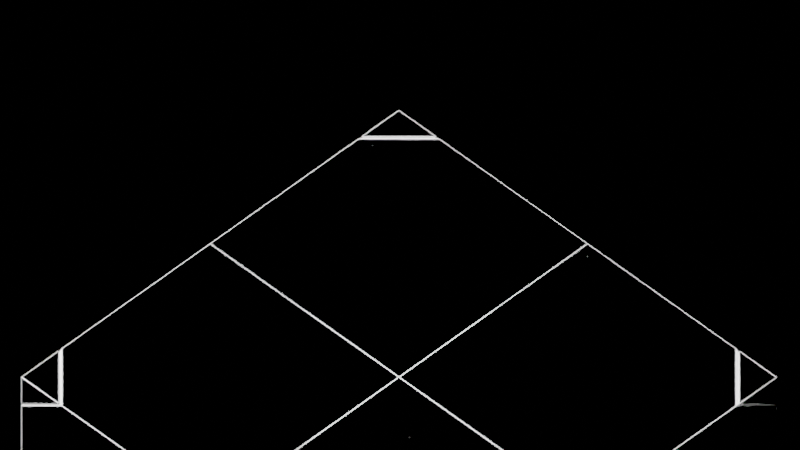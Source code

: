 # Source: strings_platform.blend  (saved by Blender 2.80.75; exported with 4.5.12 LTS)
import bpy
from mathutils import Matrix  # noqa: F401  (used for matrix-valued properties, if any)

bpy.ops.wm.read_factory_settings(use_empty=True)
scene = bpy.context.scene
scene.name = 'Scene'

# ---- collections
col_objects = bpy.data.collections.new('Objects'); scene.collection.children.link(col_objects)

# ---- world
world_world = bpy.data.worlds.new('World'); scene.world = world_world
world_world.use_nodes = True; world_world.node_tree.nodes.clear()
_N = world_world.node_tree.nodes; _L = world_world.node_tree.links
n0 = _N.new('ShaderNodeOutputWorld'); n0.name = 'World Output'; n0.location = (300, 300)
n1 = _N.new('ShaderNodeBackground'); n1.name = 'Background'; n1.location = (10, 300)
n1.inputs[0].default_value = (0.0, 0.0, 0.0, 1.0)
n1.inputs[1].default_value = 0.0
_L.new(n1.outputs[0], n0.inputs[0])
n0.is_active_output = True
world_world.color = (0.05088, 0.05088, 0.05088)
world_world.use_sun_shadow = False
world_world.sun_shadow_jitter_overblur = 0.0

# ---- cameras
cam_camera = bpy.data.cameras.new('Camera')
cam_camera.type = 'ORTHO'

# ---- lights
light_point = bpy.data.lights.new('Point', 'SUN')
light_point.transmission_factor = 0.0
light_point.energy = 39.8
light_point.shadow_soft_size = 6.47

# ---- meshes
me_cube_004 = bpy.data.meshes.new('Cube.004')
me_cube_004.from_pydata([(0.003209, 0.004864, -0.4449), (0.003209, 0.004864, 0.4449), (0.003209, 2.005, -0.4449), (0.003209, 2.005, 0.4449), (2.003, 0.004864, -0.4449), (2.003, 0.004864, 0.4449), (2.003, 2.005, -0.4449), (2.003, 2.005, 0.4449), (2.003, 2.005, 0.1602), (2.003, 1.602, 0.4449), (1.601, 2.005, 0.4449), (2.003, 2.005, 0.1389), (2.003, 1.572, 0.4449), (1.571, 2.005, 0.4449), (1.995, 1.997, 0.1625), (1.995, 1.614, 0.4332), (1.612, 1.997, 0.4332)], [], [(7, 10, 9), (14, 11, 13, 16), (9, 10, 16, 15), (12, 13, 3, 1, 5), (15, 16, 13, 12), (8, 14, 16, 10), (2, 3, 13, 11, 6), (7, 8, 10), (14, 15, 12, 11), (8, 9, 15, 14), (9, 8, 7), (4, 6, 11, 12, 5), (0, 2, 6, 4)])
_uv = me_cube_004.uv_layers.new(name='UVMap')
_uv.uv.foreach_set('vector', [0.6884, 0.5126, 0.601, 0.5229, 0.7208, 0.4308, 0.1329, 0.3977, 0.128, 0.399, 0.1864, 0.316, 0.186, 0.3244, 0.7208, 0.4308, 0.601, 0.5229, 0.6033, 0.5221, 0.7194, 0.4328, 0.2691, 0.3988, 0.1864, 0.316, 0.1863, 0.01594, 0.5692, 0.01587, 0.5692, 0.3989, 0.2608, 0.3992, 0.186, 0.3244, 0.1864, 0.316, 0.2691, 0.3988, 0.7208, 0.5547, 0.7205, 0.5544, 0.6033, 0.5221, 0.601, 0.5229, 0.01587, 0.01603, 0.1863, 0.01594, 0.1864, 0.316, 0.128, 0.399, 0.01609, 0.399, 0.6884, 0.5126, 0.7208, 0.5547, 0.601, 0.5229, 0.1875, 0.4523, 0.2608, 0.3992, 0.2691, 0.3988, 0.1862, 0.4572, 0.7208, 0.5547, 0.7208, 0.4308, 0.7194, 0.4328, 0.7205, 0.5544, 0.7208, 0.4308, 0.7208, 0.5547, 0.6884, 0.5126, 0.5692, 0.5692, 0.1862, 0.5691, 0.1862, 0.4572, 0.2691, 0.3988, 0.5692, 0.3989, 0.601, 0.01587, 0.9841, 0.01587, 0.9841, 0.399, 0.601, 0.399])
_ca = me_cube_004.color_attributes.new('Col', 'BYTE_COLOR', 'CORNER')
_ca.data.foreach_set('color', [1.0, 0.0, 0.0, 1.0, 1.0, 0.0, 0.0, 1.0, 1.0, 0.0, 0.0, 1.0, 1.0, 0.0, 0.0, 1.0, 1.0, 1.0, 1.0, 1.0, 1.0, 1.0, 1.0, 1.0, 1.0, 0.0, 0.0, 1.0, 1.0, 0.0, 0.0, 1.0, 1.0, 0.0, 0.0, 1.0, 1.0, 0.0, 0.0, 1.0, 1.0, 0.0, 0.0, 1.0, 1.0, 1.0, 1.0, 1.0, 1.0, 1.0, 1.0, 1.0, 1.0, 1.0, 1.0, 1.0, 1.0, 1.0, 1.0, 1.0, 1.0, 1.0, 1.0, 1.0, 1.0, 0.0, 0.0, 1.0, 1.0, 0.0, 0.0, 1.0, 1.0, 1.0, 1.0, 1.0, 1.0, 1.0, 1.0, 1.0, 1.0, 0.0, 0.0, 1.0, 1.0, 0.0, 0.0, 1.0, 1.0, 0.0, 0.0, 1.0, 1.0, 0.0, 0.0, 1.0, 1.0, 1.0, 1.0, 1.0, 1.0, 1.0, 1.0, 1.0, 1.0, 1.0, 1.0, 1.0, 1.0, 1.0, 1.0, 1.0, 1.0, 1.0, 1.0, 1.0, 1.0, 0.0, 0.0, 1.0, 1.0, 0.0, 0.0, 1.0, 1.0, 0.0, 0.0, 1.0, 1.0, 0.0, 0.0, 1.0, 1.0, 0.0, 0.0, 1.0, 1.0, 1.0, 1.0, 1.0, 1.0, 1.0, 1.0, 1.0, 1.0, 0.0, 0.0, 1.0, 1.0, 0.0, 0.0, 1.0, 1.0, 0.0, 0.0, 1.0, 1.0, 0.0, 0.0, 1.0, 1.0, 0.0, 0.0, 1.0, 1.0, 0.0, 0.0, 1.0, 1.0, 0.0, 0.0, 1.0, 1.0, 1.0, 1.0, 1.0, 1.0, 1.0, 1.0, 1.0, 1.0, 1.0, 1.0, 1.0, 1.0, 1.0, 1.0, 1.0, 1.0, 1.0, 1.0, 1.0, 1.0, 1.0, 1.0, 1.0, 1.0, 1.0, 1.0, 1.0, 1.0, 1.0, 1.0, 1.0, 1.0, 1.0, 1.0, 1.0])
me_cube_004.materials.append(None)
me_cube_004.use_remesh_preserve_volume = False
me_cube_004.use_remesh_preserve_attributes = False
me_cube_004.use_mirror_vertex_groups = False
me_cube_004.use_paint_bone_selection = False
me_cube_004.use_paint_mask_vertex = True
me_cube_004.update()
me_cube_001 = bpy.data.meshes.new('Cube.001')
me_cube_001.from_pydata([(2.003, 2.005, -0.4449), (2.003, 2.005, 0.4449), (2.003, 2.005, 0.1602), (2.003, 1.602, 0.4449), (1.601, 2.005, 0.4449), (2.003, 2.005, 0.1389), (2.003, 1.572, 0.4449), (1.571, 2.005, 0.4449), (1.995, 1.997, 0.1625), (1.995, 1.614, 0.4332), (1.612, 1.997, 0.4332), (0.0, 2.005, -0.4449), (0.0, 2.005, 0.4449), (-2.003, 2.005, -0.4449), (-2.003, 2.005, 0.4449), (-2.003, 2.005, 0.1602), (-2.003, 1.602, 0.4449), (-1.601, 2.005, 0.4449), (-2.003, 2.005, 0.1389), (-2.003, 1.572, 0.4449), (-1.571, 2.005, 0.4449), (-1.995, 1.997, 0.1625), (-1.995, 1.614, 0.4332), (-1.612, 1.997, 0.4332), (2.003, 0.0, -0.4449), (2.003, 0.0, 0.4449), (2.003, -2.005, -0.4449), (2.003, -2.005, 0.4449), (2.003, -2.005, 0.1602), (2.003, -1.602, 0.4449), (1.601, -2.005, 0.4449), (2.003, -2.005, 0.1389), (2.003, -1.572, 0.4449), (1.571, -2.005, 0.4449), (1.995, -1.997, 0.1625), (1.995, -1.614, 0.4332), (1.612, -1.997, 0.4332), (0.0, 0.0, -0.4449), (0.0, 0.0, 0.4449), (0.0, -2.005, -0.4449), (0.0, -2.005, 0.4449), (-2.003, 0.0, -0.4449), (-2.003, 0.0, 0.4449), (-2.003, -2.005, -0.4449), (-2.003, -2.005, 0.4449), (-2.003, -2.005, 0.1602), (-2.003, -1.602, 0.4449), (-1.601, -2.005, 0.4449), (-2.003, -2.005, 0.1389), (-2.003, -1.572, 0.4449), (-1.571, -2.005, 0.4449), (-1.995, -1.997, 0.1625), (-1.995, -1.614, 0.4332), (-1.612, -1.997, 0.4332)], [], [(1, 4, 3), (8, 5, 7, 10), (3, 4, 10, 9), (6, 7, 12, 38, 25), (9, 10, 7, 6), (2, 8, 10, 4), (11, 12, 7, 5, 0), (1, 2, 4), (8, 9, 6, 5), (2, 3, 9, 8), (3, 2, 1), (24, 0, 5, 6, 25), (37, 11, 0, 24), (14, 16, 17), (21, 23, 20, 18), (16, 22, 23, 17), (19, 42, 38, 12, 20), (22, 19, 20, 23), (15, 17, 23, 21), (11, 13, 18, 20, 12), (14, 17, 15), (21, 18, 19, 22), (15, 21, 22, 16), (16, 14, 15), (41, 42, 19, 18, 13), (37, 41, 13, 11), (27, 29, 30), (34, 36, 33, 31), (29, 35, 36, 30), (32, 25, 38, 40, 33), (35, 32, 33, 36), (28, 30, 36, 34), (39, 26, 31, 33, 40), (27, 30, 28), (34, 31, 32, 35), (28, 34, 35, 29), (29, 27, 28), (24, 25, 32, 31, 26), (37, 24, 26, 39), (44, 47, 46), (51, 48, 50, 53), (46, 47, 53, 52), (49, 50, 40, 38, 42), (52, 53, 50, 49), (45, 51, 53, 47), (39, 40, 50, 48, 43), (44, 45, 47), (51, 52, 49, 48), (45, 46, 52, 51), (46, 45, 44), (41, 43, 48, 49, 42), (37, 39, 43, 41)])
_uv = me_cube_001.uv_layers.new(name='UVMap')
_uv.uv.foreach_set('vector', [0.1484, 0.8557, 0.1799, 0.9908, 0.01456, 0.8192, 0.1837, 0.7802, 0.1801, 0.7811, 0.2224, 0.721, 0.2222, 0.7271, 0.01456, 0.8192, 0.1799, 0.9908, 0.1782, 0.9874, 0.01795, 0.821, 0.2824, 0.781, 0.2224, 0.721, 0.2224, 0.5033, 0.5004, 0.5033, 0.5005, 0.7811, 0.2763, 0.7813, 0.2222, 0.7271, 0.2224, 0.721, 0.2824, 0.781, 0.2088, 0.7976, 0.2084, 0.798, 0.1782, 0.9874, 0.1799, 0.9908, 0.09903, 0.5033, 0.2224, 0.5033, 0.2224, 0.721, 0.1801, 0.7811, 0.09909, 0.7811, 0.1484, 0.8557, 0.2088, 0.7976, 0.1799, 0.9908, 0.2232, 0.8198, 0.2763, 0.7813, 0.2824, 0.781, 0.2223, 0.8233, 0.2088, 0.7976, 0.01456, 0.8192, 0.01795, 0.821, 0.2084, 0.798, 0.01456, 0.8192, 0.2088, 0.7976, 0.1484, 0.8557, 0.5005, 0.9045, 0.2222, 0.9044, 0.2223, 0.8233, 0.2824, 0.781, 0.5005, 0.7811, 0.9737, 0.02856, 0.9737, 0.0497, 0.9526, 0.0497, 0.9526, 0.02856, 0.8564, 0.1491, 0.8252, 0.01391, 0.9902, 0.1859, 0.1837, 0.2264, 0.2222, 0.2795, 0.2225, 0.2855, 0.1802, 0.2254, 0.8252, 0.01391, 0.8269, 0.01737, 0.9868, 0.1841, 0.9902, 0.1859, 0.2824, 0.2255, 0.5004, 0.2255, 0.5004, 0.5033, 0.2224, 0.5033, 0.2225, 0.2855, 0.2764, 0.2253, 0.2824, 0.2255, 0.2225, 0.2855, 0.2222, 0.2795, 0.7959, 0.2071, 0.9902, 0.1859, 0.9868, 0.1841, 0.7963, 0.2067, 0.09903, 0.5033, 0.09914, 0.2254, 0.1802, 0.2254, 0.2225, 0.2855, 0.2224, 0.5033, 0.8564, 0.1491, 0.9902, 0.1859, 0.7959, 0.2071, 0.2233, 0.1868, 0.2224, 0.1833, 0.2824, 0.2255, 0.2764, 0.2253, 0.7959, 0.2071, 0.7963, 0.2067, 0.8269, 0.01737, 0.8252, 0.01391, 0.8252, 0.01391, 0.8564, 0.1491, 0.7959, 0.2071, 0.5004, 0.1021, 0.5004, 0.2255, 0.2824, 0.2255, 0.2224, 0.1833, 0.2223, 0.1022, 0.9737, 0.02856, 0.9949, 0.02856, 0.9949, 0.0497, 0.9737, 0.0497, 0.8529, 0.8482, 0.9841, 0.8032, 0.8302, 0.9851, 0.8172, 0.7801, 0.7787, 0.727, 0.7785, 0.721, 0.8208, 0.781, 0.9841, 0.8032, 0.9809, 0.8052, 0.8316, 0.9816, 0.8302, 0.9851, 0.7185, 0.781, 0.5005, 0.7811, 0.5004, 0.5033, 0.7784, 0.5032, 0.7785, 0.721, 0.7246, 0.7813, 0.7185, 0.781, 0.7785, 0.721, 0.7787, 0.727, 0.7889, 0.7941, 0.8302, 0.9851, 0.8316, 0.9816, 0.7894, 0.7945, 0.9018, 0.5032, 0.9018, 0.781, 0.8208, 0.781, 0.7785, 0.721, 0.7784, 0.5032, 0.8529, 0.8482, 0.8302, 0.9851, 0.7889, 0.7941, 0.7777, 0.8197, 0.7787, 0.8233, 0.7185, 0.781, 0.7246, 0.7813, 0.7889, 0.7941, 0.7894, 0.7945, 0.9809, 0.8052, 0.9841, 0.8032, 0.9841, 0.8032, 0.8529, 0.8482, 0.7889, 0.7941, 0.5005, 0.9045, 0.5005, 0.7811, 0.7185, 0.781, 0.7787, 0.8233, 0.7787, 0.9044, 0.9737, 0.02856, 0.9526, 0.02856, 0.9526, 0.007415, 0.9737, 0.007415, 0.1422, 0.1483, 0.009499, 0.1888, 0.1697, 0.01231, 0.8171, 0.2263, 0.8206, 0.2254, 0.7784, 0.2854, 0.7786, 0.2794, 0.1697, 0.01231, 0.009499, 0.1888, 0.01284, 0.1869, 0.1681, 0.01581, 0.7184, 0.2255, 0.7784, 0.2854, 0.7784, 0.5032, 0.5004, 0.5033, 0.5004, 0.2255, 0.7244, 0.2252, 0.7786, 0.2794, 0.7784, 0.2854, 0.7184, 0.2255, 0.2043, 0.2046, 0.2038, 0.2043, 0.01284, 0.1869, 0.009499, 0.1888, 0.9018, 0.5032, 0.7784, 0.5032, 0.7784, 0.2854, 0.8206, 0.2254, 0.9017, 0.2253, 0.1422, 0.1483, 0.2043, 0.2046, 0.009499, 0.1888, 0.7775, 0.1868, 0.7244, 0.2252, 0.7184, 0.2255, 0.7784, 0.1832, 0.2043, 0.2046, 0.1697, 0.01231, 0.1681, 0.01581, 0.2038, 0.2043, 0.1697, 0.01231, 0.2043, 0.2046, 0.1422, 0.1483, 0.5004, 0.1021, 0.7784, 0.1022, 0.7784, 0.1832, 0.7184, 0.2255, 0.5004, 0.2255, 0.9737, 0.02856, 0.9737, 0.007415, 0.9949, 0.007415, 0.9949, 0.02856])
_ca = me_cube_001.color_attributes.new('Col', 'BYTE_COLOR', 'CORNER')
_ca.data.foreach_set('color', [1.0, 0.0, 0.0, 1.0, 1.0, 0.0, 0.0, 1.0, 1.0, 0.0, 0.0, 1.0, 1.0, 0.0, 0.0, 1.0, 1.0, 1.0, 1.0, 1.0, 1.0, 1.0, 1.0, 1.0, 1.0, 0.0, 0.0, 1.0, 1.0, 0.0, 0.0, 1.0, 1.0, 0.0, 0.0, 1.0, 1.0, 0.0, 0.0, 1.0, 1.0, 0.0, 0.0, 1.0, 1.0, 1.0, 1.0, 1.0, 1.0, 1.0, 1.0, 1.0, 1.0, 1.0, 1.0, 1.0, 1.0, 1.0, 1.0, 1.0, 1.0, 1.0, 1.0, 1.0, 1.0, 0.0, 0.0, 1.0, 1.0, 0.0, 0.0, 1.0, 1.0, 1.0, 1.0, 1.0, 1.0, 1.0, 1.0, 1.0, 1.0, 0.0, 0.0, 1.0, 1.0, 0.0, 0.0, 1.0, 1.0, 0.0, 0.0, 1.0, 1.0, 0.0, 0.0, 1.0, 1.0, 1.0, 1.0, 1.0, 1.0, 1.0, 1.0, 1.0, 1.0, 1.0, 1.0, 1.0, 1.0, 1.0, 1.0, 1.0, 1.0, 1.0, 1.0, 1.0, 1.0, 0.0, 0.0, 1.0, 1.0, 0.0, 0.0, 1.0, 1.0, 0.0, 0.0, 1.0, 1.0, 0.0, 0.0, 1.0, 1.0, 0.0, 0.0, 1.0, 1.0, 1.0, 1.0, 1.0, 1.0, 1.0, 1.0, 1.0, 1.0, 0.0, 0.0, 1.0, 1.0, 0.0, 0.0, 1.0, 1.0, 0.0, 0.0, 1.0, 1.0, 0.0, 0.0, 1.0, 1.0, 0.0, 0.0, 1.0, 1.0, 0.0, 0.0, 1.0, 1.0, 0.0, 0.0, 1.0, 1.0, 1.0, 1.0, 1.0, 1.0, 1.0, 1.0, 1.0, 1.0, 1.0, 1.0, 1.0, 1.0, 1.0, 1.0, 1.0, 1.0, 1.0, 1.0, 1.0, 1.0, 1.0, 1.0, 1.0, 1.0, 1.0, 1.0, 1.0, 1.0, 1.0, 1.0, 1.0, 1.0, 1.0, 1.0, 1.0, 1.0, 0.0, 0.0, 1.0, 1.0, 0.0, 0.0, 1.0, 1.0, 0.0, 0.0, 1.0, 1.0, 0.0, 0.0, 1.0, 1.0, 0.0, 0.0, 1.0, 1.0, 1.0, 1.0, 1.0, 1.0, 1.0, 1.0, 1.0, 1.0, 0.0, 0.0, 1.0, 1.0, 0.0, 0.0, 1.0, 1.0, 0.0, 0.0, 1.0, 1.0, 0.0, 0.0, 1.0, 1.0, 1.0, 1.0, 1.0, 1.0, 1.0, 1.0, 1.0, 1.0, 1.0, 1.0, 1.0, 1.0, 1.0, 1.0, 1.0, 1.0, 1.0, 1.0, 1.0, 1.0, 0.0, 0.0, 1.0, 1.0, 1.0, 1.0, 1.0, 1.0, 1.0, 1.0, 1.0, 1.0, 0.0, 0.0, 1.0, 1.0, 0.0, 0.0, 1.0, 1.0, 0.0, 0.0, 1.0, 1.0, 0.0, 0.0, 1.0, 1.0, 0.0, 0.0, 1.0, 1.0, 1.0, 1.0, 1.0, 1.0, 1.0, 1.0, 1.0, 1.0, 1.0, 1.0, 1.0, 1.0, 1.0, 1.0, 1.0, 1.0, 1.0, 1.0, 1.0, 1.0, 0.0, 0.0, 1.0, 1.0, 0.0, 0.0, 1.0, 1.0, 0.0, 0.0, 1.0, 1.0, 0.0, 0.0, 1.0, 1.0, 1.0, 1.0, 1.0, 1.0, 1.0, 1.0, 1.0, 1.0, 0.0, 0.0, 1.0, 1.0, 0.0, 0.0, 1.0, 1.0, 0.0, 0.0, 1.0, 1.0, 0.0, 0.0, 1.0, 1.0, 0.0, 0.0, 1.0, 1.0, 0.0, 0.0, 1.0, 1.0, 0.0, 0.0, 1.0, 1.0, 0.0, 0.0, 1.0, 1.0, 1.0, 1.0, 1.0, 1.0, 1.0, 1.0, 1.0, 1.0, 1.0, 1.0, 1.0, 1.0, 1.0, 1.0, 1.0, 1.0, 1.0, 1.0, 1.0, 1.0, 1.0, 1.0, 1.0, 1.0, 1.0, 1.0, 1.0, 1.0, 1.0, 1.0, 1.0, 1.0, 1.0, 1.0, 1.0, 1.0, 0.0, 0.0, 1.0, 1.0, 0.0, 0.0, 1.0, 1.0, 0.0, 0.0, 1.0, 1.0, 0.0, 0.0, 1.0, 1.0, 0.0, 0.0, 1.0, 1.0, 1.0, 1.0, 1.0, 1.0, 1.0, 1.0, 1.0, 1.0, 0.0, 0.0, 1.0, 1.0, 0.0, 0.0, 1.0, 1.0, 0.0, 0.0, 1.0, 1.0, 0.0, 0.0, 1.0, 1.0, 1.0, 1.0, 1.0, 1.0, 1.0, 1.0, 1.0, 1.0, 1.0, 1.0, 1.0, 1.0, 1.0, 1.0, 1.0, 1.0, 1.0, 1.0, 1.0, 1.0, 0.0, 0.0, 1.0, 1.0, 1.0, 1.0, 1.0, 1.0, 1.0, 1.0, 1.0, 1.0, 0.0, 0.0, 1.0, 1.0, 0.0, 0.0, 1.0, 1.0, 0.0, 0.0, 1.0, 1.0, 0.0, 0.0, 1.0, 1.0, 0.0, 0.0, 1.0, 1.0, 1.0, 1.0, 1.0, 1.0, 1.0, 1.0, 1.0, 1.0, 1.0, 1.0, 1.0, 1.0, 1.0, 1.0, 1.0, 1.0, 1.0, 1.0, 1.0, 1.0, 0.0, 0.0, 1.0, 1.0, 0.0, 0.0, 1.0, 1.0, 0.0, 0.0, 1.0, 1.0, 0.0, 0.0, 1.0, 1.0, 1.0, 1.0, 1.0, 1.0, 1.0, 1.0, 1.0, 1.0, 0.0, 0.0, 1.0, 1.0, 0.0, 0.0, 1.0, 1.0, 0.0, 0.0, 1.0, 1.0, 0.0, 0.0, 1.0, 1.0, 0.0, 0.0, 1.0, 1.0, 0.0, 0.0, 1.0, 1.0, 0.0, 0.0, 1.0, 1.0, 0.0, 0.0, 1.0, 1.0, 1.0, 1.0, 1.0, 1.0, 1.0, 1.0, 1.0, 1.0, 1.0, 1.0, 1.0, 1.0, 1.0, 1.0, 1.0, 1.0, 1.0, 1.0, 1.0, 1.0, 1.0, 1.0, 1.0, 1.0, 1.0, 1.0, 1.0, 1.0, 1.0, 1.0, 1.0, 1.0, 1.0, 1.0, 1.0, 1.0, 0.0, 0.0, 1.0, 1.0, 0.0, 0.0, 1.0, 1.0, 0.0, 0.0, 1.0, 1.0, 0.0, 0.0, 1.0, 1.0, 1.0, 1.0, 1.0, 1.0, 1.0, 1.0, 1.0, 1.0, 0.0, 0.0, 1.0, 1.0, 0.0, 0.0, 1.0, 1.0, 0.0, 0.0, 1.0, 1.0, 0.0, 0.0, 1.0, 1.0, 0.0, 0.0, 1.0, 1.0, 1.0, 1.0, 1.0, 1.0, 1.0, 1.0, 1.0, 1.0, 1.0, 1.0, 1.0, 1.0, 1.0, 1.0, 1.0, 1.0, 1.0, 1.0, 1.0, 1.0, 0.0, 0.0, 1.0, 1.0, 0.0, 0.0, 1.0, 1.0, 1.0, 1.0, 1.0, 1.0, 1.0, 1.0, 1.0, 1.0, 0.0, 0.0, 1.0, 1.0, 0.0, 0.0, 1.0, 1.0, 0.0, 0.0, 1.0, 1.0, 0.0, 0.0, 1.0, 1.0, 1.0, 1.0, 1.0, 1.0, 1.0, 1.0, 1.0, 1.0, 1.0, 1.0, 1.0, 1.0, 1.0, 1.0, 1.0, 1.0, 1.0, 1.0, 1.0, 1.0, 0.0, 0.0, 1.0, 1.0, 0.0, 0.0, 1.0, 1.0, 0.0, 0.0, 1.0, 1.0, 0.0, 0.0, 1.0, 1.0, 0.0, 0.0, 1.0, 1.0, 1.0, 1.0, 1.0, 1.0, 1.0, 1.0, 1.0, 1.0, 0.0, 0.0, 1.0, 1.0, 0.0, 0.0, 1.0, 1.0, 0.0, 0.0, 1.0, 1.0, 0.0, 0.0, 1.0, 1.0, 0.0, 0.0, 1.0, 1.0, 0.0, 0.0, 1.0, 1.0, 0.0, 0.0, 1.0, 1.0, 1.0, 1.0, 1.0, 1.0, 1.0, 1.0, 1.0, 1.0, 1.0, 1.0, 1.0, 1.0, 1.0, 1.0, 1.0, 1.0, 1.0, 1.0, 1.0, 1.0, 1.0, 1.0, 1.0, 1.0, 1.0, 1.0, 1.0, 1.0, 1.0, 1.0, 1.0, 1.0, 1.0, 1.0, 1.0])
me_cube_001.materials.append(None)
me_cube_001.use_remesh_preserve_volume = False
me_cube_001.use_remesh_preserve_attributes = False
me_cube_001.use_mirror_vertex_groups = False
me_cube_001.use_paint_bone_selection = False
me_cube_001.use_paint_mask_vertex = True
me_cube_001.update()

# ---- objects
ob_point = bpy.data.objects.new('Point', light_point)
ob_camera = bpy.data.objects.new('Camera', cam_camera)
ob_base = bpy.data.objects.new('Base', me_cube_004)
ob_final = bpy.data.objects.new('Final', me_cube_001)

# ---- transforms, parenting, visibility, modifiers, constraints
ob_point.location = (-2.19, 2.509, 2.783)
ob_point.rotation_euler = (-0.2718, -0.4291, -0.2036)
ob_point.lineart.crease_threshold = 0.0
ob_camera.location = (-2.16, -2.17, 5.12)
ob_camera.rotation_euler = (0.7854, 0.0, -0.7854)
ob_camera.lineart.crease_threshold = 0.0
ob_base.location = (0.0, 0.0, 0.0)
ob_base.lineart.crease_threshold = 0.0
_m = ob_base.modifiers.new('Mirror', 'MIRROR')
_m.use_axis = (True, True, False)
_m.merge_threshold = 0.01
_m = ob_base.modifiers.new('Bevel', 'BEVEL')
_m.width = 0.22
_m.width_pct = 0.22
_m.segments = 12
_m.limit_method = 'NONE'
ob_final.location = (0.0, 0.0, 0.0)
ob_final.lineart.crease_threshold = 0.0
_m = ob_final.modifiers.new('Bevel', 'BEVEL')
_m.width = 0.22
_m.width_pct = 0.22
_m.segments = 12
_m.limit_method = 'NONE'

# ---- collection membership
scene.collection.objects.link(ob_point)
scene.collection.objects.link(ob_camera)
scene.collection.objects.link(ob_base)
scene.collection.objects.link(ob_final)

# ---- scene / render settings (as saved in the file)
scene.camera = ob_camera
scene.frame_start = 1; scene.frame_end = 60; scene.frame_set(13)
scene.render.engine = 'CYCLES'
scene.render.fps = 30
scene.cycles.feature_set = 'EXPERIMENTAL'
scene.cycles.use_denoising = False
scene.cycles.samples = 512
scene.cycles.sampling_pattern = 'TABULATED_SOBOL'
scene.cycles.use_adaptive_sampling = False
scene.cycles.use_light_tree = False
scene.cycles.bake_type = 'NORMAL'
scene.view_settings.view_transform = 'Filmic Log'
bpy.context.view_layer.update()
